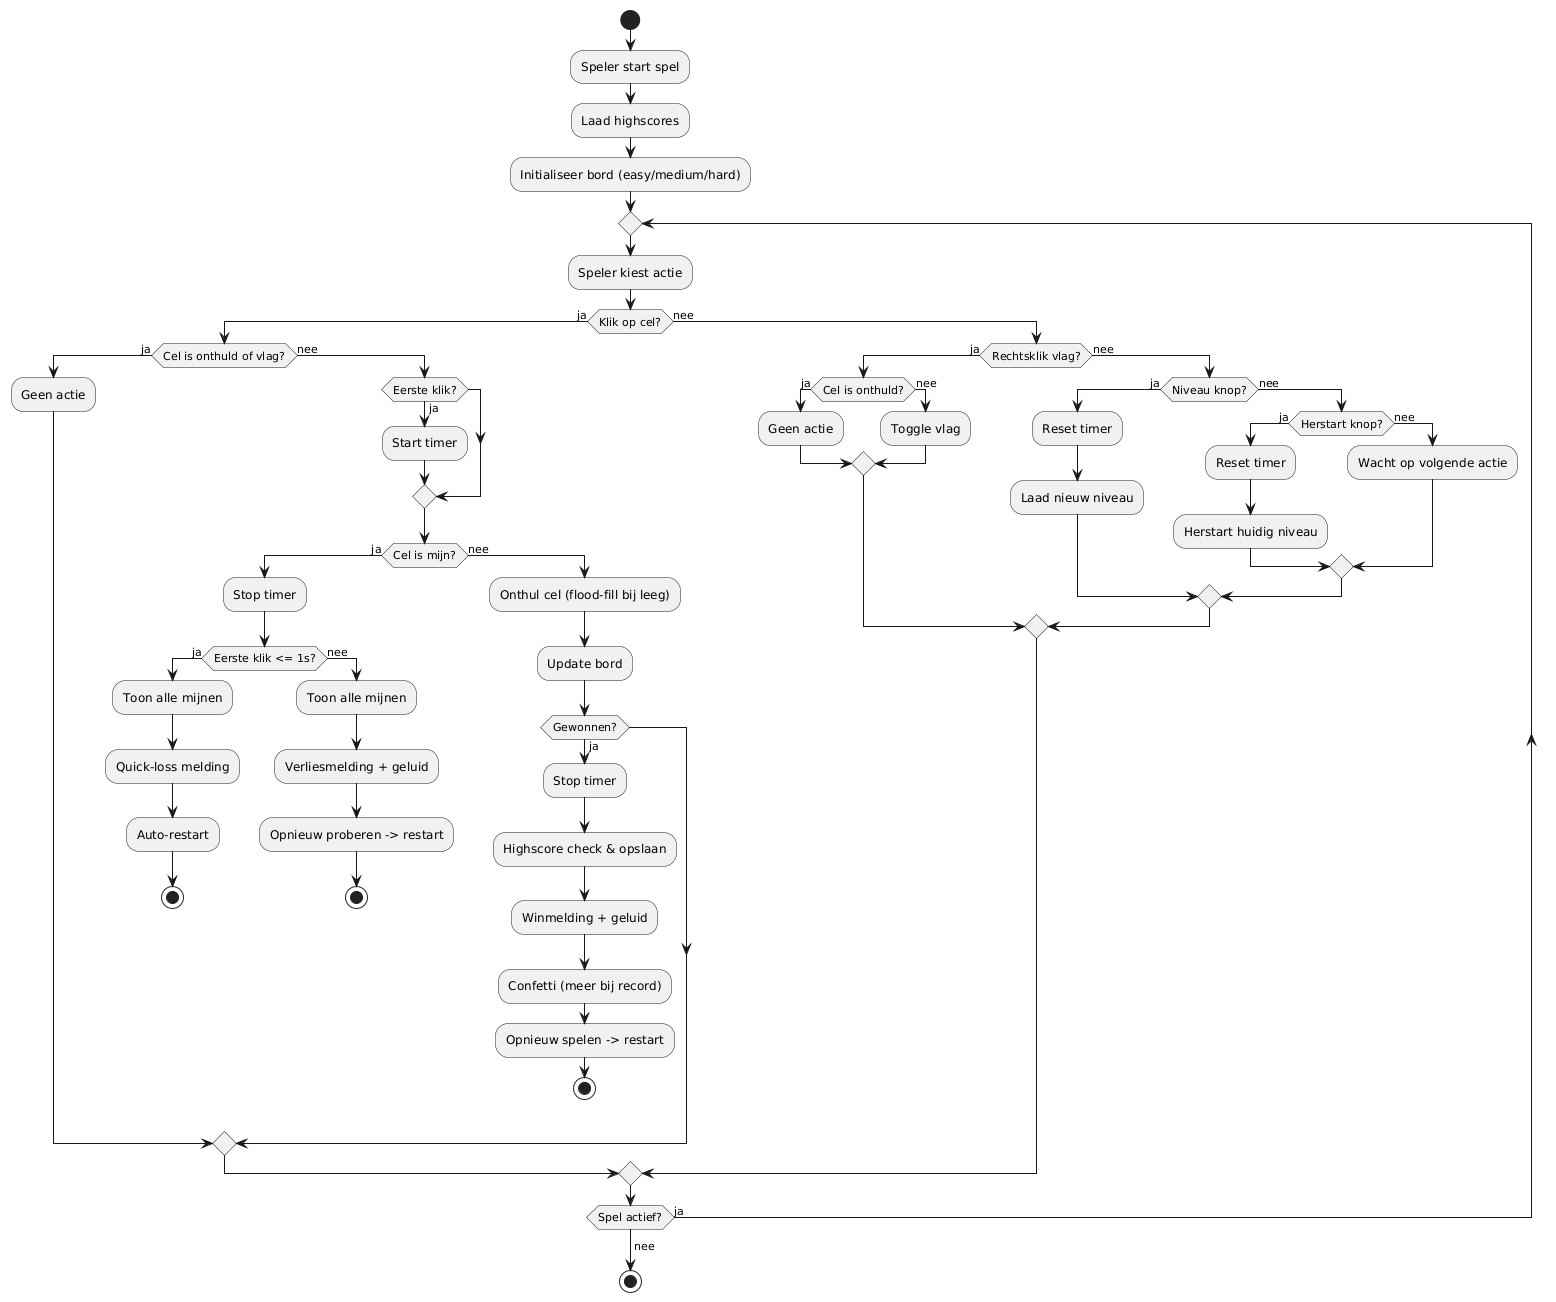

The diagram above was rendered by PlantUML. Its source (embedded in the PNG):
@startuml
start
:Speler start spel;
:Laad highscores;
:Initialiseer bord (easy/medium/hard);

repeat
  :Speler kiest actie;
  if (Klik op cel?) then (ja)
    if (Cel is onthuld of vlag?) then (ja)
      :Geen actie;
    else (nee)
      if (Eerste klik?) then (ja)
        :Start timer;
      endif
      if (Cel is mijn?) then (ja)
        :Stop timer;
        if (Eerste klik <= 1s?) then (ja)
          :Toon alle mijnen;
          :Quick-loss melding;
          :Auto-restart;
          stop
        else (nee)
          :Toon alle mijnen;
          :Verliesmelding + geluid;
          :Opnieuw proberen -> restart;
          stop
        endif
      else (nee)
        :Onthul cel (flood-fill bij leeg);
        :Update bord;
        if (Gewonnen?) then (ja)
          :Stop timer;
          :Highscore check & opslaan;
          :Winmelding + geluid;
          :Confetti (meer bij record);
          :Opnieuw spelen -> restart;
          stop
        endif
      endif
    endif
  else (nee)
    if (Rechtsklik vlag?) then (ja)
      if (Cel is onthuld?) then (ja)
        :Geen actie;
      else (nee)
        :Toggle vlag;
      endif
    else (nee)
      if (Niveau knop?) then (ja)
        :Reset timer;
        :Laad nieuw niveau;
      else (nee)
        if (Herstart knop?) then (ja)
          :Reset timer;
          :Herstart huidig niveau;
        else (nee)
          :Wacht op volgende actie;
        endif
      endif
    endif
  endif
repeat while (Spel actief?) is (ja)
-> nee;
stop
@enduml